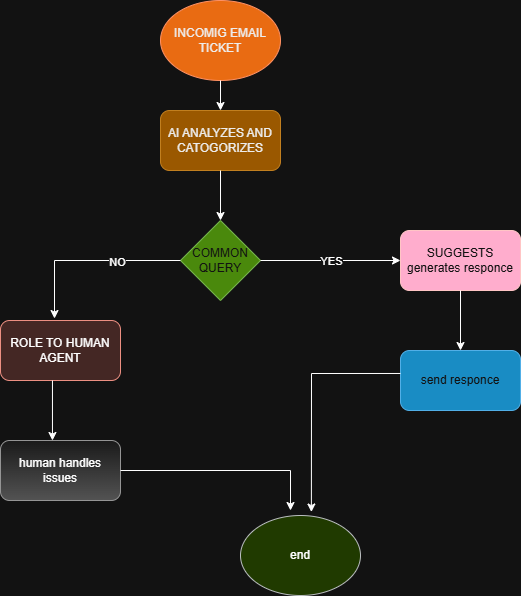

The diagram above was exported from draw.io. Its source (the exported page's mxGraphModel, read from the mxfile embedded in the PNG):
<mxGraphModel dx="1106" dy="597" grid="1" gridSize="10" guides="1" tooltips="1" connect="1" arrows="1" fold="1" page="1" pageScale="1" pageWidth="827" pageHeight="1169" math="0" shadow="0">
  <root>
    <mxCell id="0" />
    <mxCell id="1" parent="0" />
    <mxCell id="hLKrLMHQfJRwxvJ_nvWI-1" parent="1" style="ellipse;whiteSpace=wrap;html=1;fillColor=#fa6800;fontColor=#000000;strokeColor=#C73500;" value="INCOMIG EMAIL TICKET" vertex="1">
      <mxGeometry height="80" width="120" x="340" y="30" as="geometry" />
    </mxCell>
    <mxCell id="hLKrLMHQfJRwxvJ_nvWI-2" parent="1" style="rounded=1;whiteSpace=wrap;html=1;fillColor=#f0a30a;fontColor=#000000;strokeColor=#BD7000;" value="AI ANALYZES AND CATOGORIZES" vertex="1">
      <mxGeometry height="60" width="120" x="340" y="140" as="geometry" />
    </mxCell>
    <mxCell id="hLKrLMHQfJRwxvJ_nvWI-3" parent="1" style="rhombus;whiteSpace=wrap;html=1;fillColor=#60a917;fontColor=#ffffff;strokeColor=#2D7600;" value="COMMON QUERY" vertex="1">
      <mxGeometry height="80" width="80" x="360" y="250" as="geometry" />
    </mxCell>
    <mxCell id="hLKrLMHQfJRwxvJ_nvWI-4" parent="1" style="rounded=1;whiteSpace=wrap;html=1;fillColor=#a20025;fontColor=#ffffff;strokeColor=#6F0000;" value="SUGGESTS generates responce" vertex="1">
      <mxGeometry height="60" width="120" x="580" y="260" as="geometry" />
    </mxCell>
    <mxCell id="hLKrLMHQfJRwxvJ_nvWI-5" parent="1" style="rounded=1;whiteSpace=wrap;html=1;fillColor=#fad9d5;strokeColor=#ae4132;" value="ROLE TO HUMAN AGENT" vertex="1">
      <mxGeometry height="60" width="120" x="180" y="350" as="geometry" />
    </mxCell>
    <mxCell id="hLKrLMHQfJRwxvJ_nvWI-6" parent="1" style="rounded=1;whiteSpace=wrap;html=1;fillColor=#f5f5f5;gradientColor=#b3b3b3;strokeColor=#666666;" value="human handles issues" vertex="1">
      <mxGeometry height="60" width="120" x="180" y="470" as="geometry" />
    </mxCell>
    <mxCell id="hLKrLMHQfJRwxvJ_nvWI-7" parent="1" style="rounded=1;whiteSpace=wrap;html=1;fillColor=#1ba1e2;fontColor=#ffffff;strokeColor=#006EAF;" value="send responce" vertex="1">
      <mxGeometry height="60" width="120" x="580" y="380" as="geometry" />
    </mxCell>
    <mxCell id="hLKrLMHQfJRwxvJ_nvWI-9" edge="1" parent="1" style="endArrow=classic;html=1;rounded=0;entryX=0;entryY=0.5;entryDx=0;entryDy=0;" target="hLKrLMHQfJRwxvJ_nvWI-4" value="">
      <mxGeometry height="50" relative="1" width="50" as="geometry">
        <mxPoint x="440" y="290" as="sourcePoint" />
        <mxPoint x="490" y="240" as="targetPoint" />
      </mxGeometry>
    </mxCell>
    <mxCell id="hLKrLMHQfJRwxvJ_nvWI-20" connectable="0" parent="hLKrLMHQfJRwxvJ_nvWI-9" style="edgeLabel;html=1;align=center;verticalAlign=middle;resizable=0;points=[];" value="YES" vertex="1">
      <mxGeometry relative="1" as="geometry">
        <mxPoint as="offset" />
      </mxGeometry>
    </mxCell>
    <mxCell id="hLKrLMHQfJRwxvJ_nvWI-12" edge="1" parent="1" source="hLKrLMHQfJRwxvJ_nvWI-6" style="endArrow=classic;html=1;rounded=0;exitX=1;exitY=0.5;exitDx=0;exitDy=0;" value="">
      <mxGeometry height="50" relative="1" width="50" as="geometry">
        <Array as="points">
          <mxPoint x="470" y="500" />
        </Array>
        <mxPoint x="390" y="440" as="sourcePoint" />
        <mxPoint x="470" y="540" as="targetPoint" />
      </mxGeometry>
    </mxCell>
    <mxCell id="hLKrLMHQfJRwxvJ_nvWI-13" edge="1" parent="1" source="hLKrLMHQfJRwxvJ_nvWI-5" style="endArrow=classic;html=1;rounded=0;exitX=0.433;exitY=1;exitDx=0;exitDy=0;exitPerimeter=0;entryX=0.433;entryY=0;entryDx=0;entryDy=0;entryPerimeter=0;" target="hLKrLMHQfJRwxvJ_nvWI-6" value="">
      <mxGeometry height="50" relative="1" width="50" as="geometry">
        <mxPoint x="390" y="440" as="sourcePoint" />
        <mxPoint x="440" y="390" as="targetPoint" />
      </mxGeometry>
    </mxCell>
    <mxCell id="hLKrLMHQfJRwxvJ_nvWI-14" edge="1" parent="1" source="hLKrLMHQfJRwxvJ_nvWI-7" style="endArrow=classic;html=1;rounded=0;exitX=0;exitY=0.383;exitDx=0;exitDy=0;exitPerimeter=0;" value="">
      <mxGeometry height="50" relative="1" width="50" as="geometry">
        <Array as="points">
          <mxPoint x="491" y="403" />
        </Array>
        <mxPoint x="390" y="440" as="sourcePoint" />
        <mxPoint x="490.8739020249477" y="541.5063868316856" as="targetPoint" />
      </mxGeometry>
    </mxCell>
    <mxCell id="hLKrLMHQfJRwxvJ_nvWI-15" parent="1" style="ellipse;whiteSpace=wrap;html=1;fillColor=#cdeb8b;strokeColor=#36393d;" value="end" vertex="1">
      <mxGeometry height="80" width="120" x="420" y="545" as="geometry" />
    </mxCell>
    <mxCell id="hLKrLMHQfJRwxvJ_nvWI-16" edge="1" parent="1" source="hLKrLMHQfJRwxvJ_nvWI-3" style="endArrow=classic;html=1;rounded=0;entryX=0.45;entryY=-0.033;entryDx=0;entryDy=0;entryPerimeter=0;exitX=0;exitY=0.5;exitDx=0;exitDy=0;" target="hLKrLMHQfJRwxvJ_nvWI-5" value="">
      <mxGeometry height="50" relative="1" width="50" as="geometry">
        <Array as="points">
          <mxPoint x="234" y="290" />
        </Array>
        <mxPoint x="390" y="440" as="sourcePoint" />
        <mxPoint x="440" y="390" as="targetPoint" />
      </mxGeometry>
    </mxCell>
    <mxCell id="hLKrLMHQfJRwxvJ_nvWI-19" connectable="0" parent="hLKrLMHQfJRwxvJ_nvWI-16" style="edgeLabel;html=1;align=center;verticalAlign=middle;resizable=0;points=[];" value="NO" vertex="1">
      <mxGeometry relative="1" x="-0.3044" y="1" as="geometry">
        <mxPoint as="offset" />
      </mxGeometry>
    </mxCell>
    <mxCell id="hLKrLMHQfJRwxvJ_nvWI-17" edge="1" parent="1" source="hLKrLMHQfJRwxvJ_nvWI-2" style="endArrow=classic;html=1;rounded=0;exitX=0.5;exitY=1;exitDx=0;exitDy=0;entryX=0.5;entryY=0;entryDx=0;entryDy=0;" target="hLKrLMHQfJRwxvJ_nvWI-3" value="">
      <mxGeometry height="50" relative="1" width="50" as="geometry">
        <mxPoint x="390" y="440" as="sourcePoint" />
        <mxPoint x="440" y="390" as="targetPoint" />
      </mxGeometry>
    </mxCell>
    <mxCell id="hLKrLMHQfJRwxvJ_nvWI-18" edge="1" parent="1" source="hLKrLMHQfJRwxvJ_nvWI-1" style="endArrow=classic;html=1;rounded=0;exitX=0.5;exitY=1;exitDx=0;exitDy=0;entryX=0.5;entryY=0;entryDx=0;entryDy=0;" target="hLKrLMHQfJRwxvJ_nvWI-2" value="">
      <mxGeometry height="50" relative="1" width="50" as="geometry">
        <mxPoint x="390" y="240" as="sourcePoint" />
        <mxPoint x="440" y="190" as="targetPoint" />
      </mxGeometry>
    </mxCell>
    <mxCell id="hLKrLMHQfJRwxvJ_nvWI-21" edge="1" parent="1" source="hLKrLMHQfJRwxvJ_nvWI-4" style="endArrow=classic;html=1;rounded=0;exitX=0.5;exitY=1;exitDx=0;exitDy=0;entryX=0.5;entryY=0;entryDx=0;entryDy=0;" target="hLKrLMHQfJRwxvJ_nvWI-7" value="">
      <mxGeometry height="50" relative="1" width="50" as="geometry">
        <mxPoint x="390" y="440" as="sourcePoint" />
        <mxPoint x="440" y="390" as="targetPoint" />
      </mxGeometry>
    </mxCell>
  </root>
</mxGraphModel>